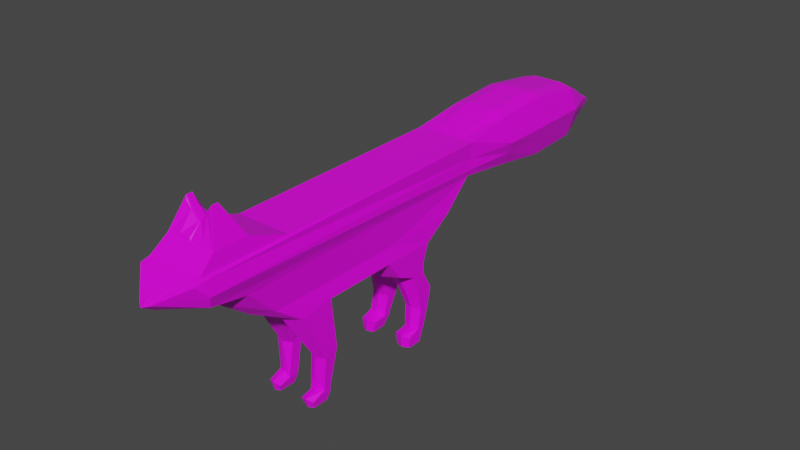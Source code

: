 # Source: Guineu.blend  (saved by Blender 2.80.75; exported with 4.5.12 LTS)
import bpy
from mathutils import Matrix  # noqa: F401  (used for matrix-valued properties, if any)

bpy.ops.wm.read_factory_settings(use_empty=True)
scene = bpy.context.scene
scene.name = 'Scene'

# ---- collections
col_collection = bpy.data.collections.new('Collection'); scene.collection.children.link(col_collection)

# ---- images (referenced by path relative to the original .blend; pixels are not part of the script)
import os
ASSET_DIR = os.environ.get("B2B_ASSET_DIR", "")  # directory of the original .blend (textures are referenced by path, not embedded)
HERE = os.path.dirname(os.path.abspath(__file__))  # packed textures are extracted next to this script under _unpacked/

def load_image(name, relpath, width, height, colorspace="sRGB"):
    """Load a texture the original file referenced (path relative to the .blend, or extracted next to this script)."""
    p = next((c for c in (os.path.join(HERE, relpath), os.path.join(ASSET_DIR, relpath)) if relpath and os.path.exists(c)), "")
    if p:
        img = bpy.data.images.load(p, check_existing=True)
        img.name = name
    else:  # same state as the original file: an image datablock whose file is absent (Cycles renders it pink)
        img = bpy.data.images.new(name, width, height)
        img.source = "FILE"
        img.filepath = "//" + (relpath or name)
    img.colorspace_settings.name = colorspace
    return img
img_textura_guineu000_png = load_image('Textura_Guineu000.png', 'Textura_Guineu000.png', 1024, 1024, 'sRGB')

# ---- materials (node trees are filled in below, after node groups)
mat_material = bpy.data.materials.new('Material')
mat_material.alpha_threshold = 0.0
mat_material.use_transparent_shadow = False
mat_material.line_color = (0.0, 0.0, 0.0, 1.0)

# ---- material node trees
mat_material.use_nodes = True; mat_material.node_tree.nodes.clear()
_N = mat_material.node_tree.nodes; _L = mat_material.node_tree.links
n0 = _N.new('ShaderNodeOutputMaterial'); n0.name = 'Material Output'; n0.location = (300, 300)
n1 = _N.new('ShaderNodeBsdfPrincipled'); n1.name = 'Principled BSDF'; n1.location = (10, 300)
n1.distribution = 'GGX'
n1.subsurface_method = 'BURLEY'
n1.inputs[2].default_value = 0.4
n1.inputs[3].default_value = 1.45
n1.inputs[27].default_value = (0.0, 0.0, 0.0, 1.0)
n1.inputs[28].default_value = 1.0
n2 = _N.new('ShaderNodeTexImage'); n2.name = 'Image Texture'; n2.location = (-315, 265)
n2.image = img_textura_guineu000_png
n2.interpolation = 'Closest'
_L.new(n1.outputs[0], n0.inputs[0])
_L.new(n2.outputs[0], n1.inputs[0])
n0.is_active_output = True

# ---- world
world_world = bpy.data.worlds.new('World'); scene.world = world_world
world_world.use_nodes = True; world_world.node_tree.nodes.clear()
_N = world_world.node_tree.nodes; _L = world_world.node_tree.links
n0 = _N.new('ShaderNodeOutputWorld'); n0.name = 'World Output'; n0.location = (300, 300)
n1 = _N.new('ShaderNodeBackground'); n1.name = 'Background'; n1.location = (10, 300)
n1.inputs[0].default_value = (0.05088, 0.05088, 0.05088, 1.0)
_L.new(n1.outputs[0], n0.inputs[0])
n0.is_active_output = True
world_world.color = (0.05088, 0.05088, 0.05088)
world_world.use_sun_shadow = False
world_world.sun_shadow_jitter_overblur = 0.0

# ---- meshes
me_cube = bpy.data.meshes.new('Cube')
me_cube.from_pydata([(0.1213, -1.288, 0.9231), (0.1145, -1.35, 0.8915), (0.0, -1.339, 0.7714), (0.0, -1.288, 0.7714), (0.2525, 0.9381, 0.03663), (0.2273, -0.9459, 0.0), (0.0, 1.033, 0.0), (0.0, -1.088, 0.0), (0.2186, -1.144, 0.663), (0.1945, -1.427, 0.6778), (0.0, -1.144, 0.663), (0.0, -1.436, 0.663), (0.249, 1.22, 0.4093), (0.04836, -1.839, 0.3871), (0.0, -1.871, 0.3734), (0.2398, -0.8027, 0.5423), (0.1902, -1.555, 0.5651), (0.0, -0.8027, 0.5423), (0.0, -1.583, 0.5423), (0.2549, 1.22, 0.313), (0.006426, -1.77, 0.313), (0.0, -1.785, 0.3178), (0.2513, 0.6879, -0.1281), (0.2513, -0.7242, -0.1611), (0.0, 0.7516, -0.1611), (0.0, -0.7604, -0.1611), (0.2411, 1.2, 0.2642), (0.2411, -1.193, 0.241), (0.0, 1.22, 0.2642), (0.0, -1.361, 0.2069), (0.2592, 1.22, 0.5531), (0.2592, -1.648, 0.5104), (0.0, 1.22, 0.5531), (0.0, -1.648, 0.5104), (0.2273, -0.5434, 0.0), (0.2513, -0.4285, -0.1263), (0.0, -0.4461, -0.1611), (0.2273, 0.2685, 0.0), (0.2513, 0.2133, -0.1244), (0.0, 0.19, -0.1611), (0.2513, -0.3814, -0.5567), (0.2513, -0.5008, -0.6117), (0.09769, -0.4946, -0.6117), (0.09769, -0.3924, -0.5567), (0.2192, -0.4747, -1.0), (0.2192, -0.6104, -1.0), (0.1282, -0.6155, -1.0), (0.1282, -0.4696, -1.0), (0.1114, -0.445, -0.9232), (0.1114, -0.6338, -0.9433), (0.2299, -0.6254, -0.9384), (0.2299, -0.4434, -0.9232), (0.1114, -0.5325, -0.9167), (0.2299, -0.4444, -0.8892), (0.1114, -0.4384, -0.8892), (0.2299, -0.5087, -0.8892), (0.0, 0.6989, -0.2951), (0.2513, 0.6295, -0.2951), (0.2513, 0.3412, -0.2951), (0.0, 0.2691, -0.2951), (0.0, 0.6671, -0.3769), (0.2513, 0.6337, -0.3769), (0.2513, 0.5178, -0.3769), (0.0, 0.4898, -0.3769), (0.09275, 0.7078, -0.704), (0.2513, 0.6914, -0.704), (0.2513, 0.6058, -0.704), (0.09275, 0.6032, -0.704), (0.2513, 0.5743, -0.5404), (0.2513, 0.7241, -0.5404), (0.07781, 0.7449, -0.5404), (0.07781, 0.5452, -0.5404), (0.1099, 0.6463, -0.8728), (0.2513, 0.6397, -0.8728), (0.2513, 0.5731, -0.8728), (0.1099, 0.5791, -0.8929), (0.1264, 0.5847, -1.0), (0.2513, 0.5883, -1.0), (0.2513, 0.4682, -1.0), (0.1264, 0.4604, -1.0), (0.1099, 0.6397, -0.899), (0.1099, 0.4626, -0.9096), (0.2513, 0.6278, -0.899), (0.2513, 0.4619, -0.9128), (0.2486, 1.705, 0.628), (0.3206, 1.705, 0.4093), (1.907e-06, 1.705, 0.6569), (0.2868, 1.705, 0.313), (0.2411, 1.705, 0.2008), (1.907e-06, 1.705, 0.1507), (0.2486, 2.185, 0.657), (0.3206, 2.185, 0.4093), (3.636e-06, 2.185, 0.6859), (0.2939, 2.185, 0.313), (0.2411, 2.185, 0.127), (3.636e-06, 2.185, 0.07682), (0.2411, 2.705, 0.5898), (0.3132, 2.705, 0.4093), (5.364e-06, 2.705, 0.6188), (0.2864, 2.705, 0.3131), (0.2411, 2.705, 0.1468), (5.364e-06, 2.705, 0.09666), (0.1749, 2.98, 0.4418), (0.2222, 2.98, 0.4094), (6.258e-06, 2.98, 0.4707), (0.2065, 2.98, 0.3131), (0.1873, 2.98, 0.2613), (6.258e-06, 2.98, 0.2111), (0.1759, 3.044, 0.402), (0.1809, 3.093, 0.3787), (6.795e-06, 3.044, 0.4219), (6.795e-06, 3.144, 0.3606), (0.18, 3.113, 0.3364), (6.795e-06, 3.164, 0.3364), (0.1748, 3.064, 0.2939), (6.795e-06, 3.1, 0.2843), (0.289, -1.551, 0.4093), (0.2549, -1.528, 0.313), (0.2411, -1.191, 0.2463), (0.2592, -1.559, 0.5212), (0.06063, -1.288, 0.8472), (0.07289, -1.346, 0.8374), (0.1137, -1.088, 0.0), (0.1137, 1.033, 0.0), (0.1093, -1.144, 0.663), (0.02418, -1.855, 0.3802), (0.1199, -0.8027, 0.5423), (0.003213, -1.777, 0.3154), (0.1256, 0.7516, -0.1611), (0.1256, -0.8066, -0.1611), (0.1206, 1.22, 0.2642), (0.1206, -1.361, 0.2069), (0.1296, -1.648, 0.5104), (0.1296, 1.22, 0.5531), (0.1256, -0.4065, -0.1611), (0.1256, 0.19, -0.1611), (0.1745, -0.532, -0.6117), (0.1745, -0.3485, -0.5567), (0.1737, -0.6346, -1.0), (0.1737, -0.4492, -1.0), (0.1707, -0.6521, -0.9232), (0.1707, -0.423, -0.9232), (0.1707, -0.4205, -0.8892), (0.1707, -0.5325, -0.8892), (0.1256, 0.6989, -0.2951), (0.1256, 0.2691, -0.2951), (0.1256, 0.6989, -0.3769), (0.1256, 0.4669, -0.3769), (0.172, 0.7358, -0.704), (0.172, 0.5803, -0.704), (0.1645, 0.5223, -0.5404), (0.1645, 0.778, -0.5404), (0.1806, 0.6743, -0.8728), (0.1806, 0.5562, -0.8728), (0.1888, 0.6127, -1.0), (0.1888, 0.4375, -1.0), (0.1806, 0.4397, -0.899), (0.1806, 0.6677, -0.899), (0.1206, 1.705, 0.1507), (0.1296, 1.705, 0.6569), (0.1206, 2.185, 0.07682), (0.1296, 2.185, 0.6859), (0.1206, 2.705, 0.09666), (0.1259, 2.705, 0.6188), (0.1168, 2.98, 0.2111), (0.1259, 2.98, 0.4707), (0.1403, 3.127, 0.3606), (0.1269, 3.148, 0.3364), (0.1206, 3.084, 0.2843), (0.1296, 3.044, 0.4219), (0.1213, -1.313, 0.9231), (0.0, -1.313, 0.7714), (0.2186, -1.255, 0.663), (0.2398, -1.193, 0.5423), (0.06063, -1.313, 0.8472), (0.1093, -1.429, 0.6786), (0.1195, -1.555, 0.5652), (0.06063, -1.339, 0.8472), (0.1213, -1.339, 0.9231), (0.01719, -1.346, 0.7674), (0.1827, -1.526, 0.5894), (0.01621, -1.43, 0.6797), (0.1214, -1.526, 0.5895), (0.2186, -1.436, 0.663), (0.2398, -1.583, 0.5423), (0.1093, -1.436, 0.663), (0.1199, -1.583, 0.5423)], [], [(172, 170, 178, 183), (124, 120, 0, 8), (175, 121, 179, 181), (174, 171, 2, 177), (129, 122, 7, 25), (128, 123, 4, 22), (35, 34, 5, 23), (126, 124, 8, 15), (173, 172, 183, 184), (117, 116, 13, 20), (130, 28, 89, 158), (127, 125, 14, 21), (30, 15, 173, 184, 31, 119), (133, 126, 15, 30), (132, 186, 18, 33), (131, 127, 21, 29), (118, 117, 20, 27), (4, 26, 118, 27, 5, 34, 37), (123, 130, 26, 4), (122, 131, 29, 7), (125, 132, 33, 14), (19, 26, 88, 87), (116, 119, 31, 13), (134, 35, 40, 137), (38, 37, 34, 35), (22, 4, 37, 38), (134, 36, 39, 135), (129, 25, 42, 136), (35, 23, 41, 40), (138, 46, 47, 139), (51, 50, 45, 44), (141, 51, 44, 139), (140, 49, 46, 138), (143, 52, 49, 140), (142, 53, 51, 141), (53, 55, 50, 51), (40, 41, 55, 53), (137, 40, 53, 142), (136, 42, 52, 143), (145, 59, 63, 147), (128, 22, 57, 144), (22, 38, 58, 57), (135, 39, 59, 145), (69, 68, 66, 65), (57, 58, 62, 61), (144, 57, 61, 146), (151, 69, 65, 148), (150, 71, 67, 149), (147, 63, 71, 150), (146, 61, 69, 151), (61, 62, 68, 69), (148, 65, 73, 152), (149, 67, 75, 153), (65, 66, 74, 73), (155, 79, 76, 154), (157, 82, 77, 154), (156, 81, 79, 155), (82, 83, 78, 77), (73, 74, 83, 82), (153, 75, 81, 156), (152, 73, 82, 157), (87, 88, 94, 93), (158, 89, 95, 160), (30, 12, 85, 84), (133, 30, 84, 159), (12, 19, 87, 85), (160, 95, 101, 162), (91, 93, 99, 97), (84, 85, 91, 90), (159, 84, 90, 161), (85, 87, 93, 91), (97, 99, 105, 103), (163, 96, 102, 165), (93, 94, 100, 99), (90, 91, 97, 96), (161, 90, 96, 163), (165, 102, 108, 169), (102, 103, 109, 108), (162, 101, 107, 164), (99, 100, 106, 105), (96, 97, 103, 102), (167, 166, 109, 112), (168, 167, 112, 114), (166, 169, 108, 109), (103, 105, 112, 109), (164, 107, 115, 168), (105, 106, 114, 112), (76, 79, 81, 75, 80), (64, 72, 80, 75, 67), (70, 64, 67, 71), (71, 63, 60, 70), (47, 46, 49, 52, 42, 43, 54, 48), (36, 43, 42, 25), (12, 30, 119, 116), (26, 19, 117, 118), (19, 12, 116, 117), (106, 164, 168, 114), (111, 110, 169, 166), (115, 113, 167, 168), (113, 111, 166, 167), (100, 162, 164, 106), (104, 165, 169, 110), (92, 161, 163, 98), (98, 163, 165, 104), (86, 159, 161, 92), (94, 160, 162, 100), (32, 133, 159, 86), (88, 158, 160, 94), (72, 152, 157, 80), (74, 153, 156, 83), (83, 156, 155, 78), (80, 157, 154, 76), (78, 155, 154, 77), (66, 149, 153, 74), (64, 148, 152, 72), (60, 146, 151, 70), (62, 147, 150, 68), (68, 150, 149, 66), (70, 151, 148, 64), (56, 144, 146, 60), (38, 135, 145, 58), (24, 128, 144, 56), (58, 145, 147, 62), (41, 136, 143, 55), (43, 137, 142, 54), (54, 142, 141, 48), (55, 143, 140, 50), (50, 140, 138, 45), (48, 141, 139, 47), (45, 138, 139, 44), (23, 129, 136, 41), (35, 134, 135, 38), (36, 134, 137, 43), (13, 31, 132, 125), (5, 27, 131, 122), (6, 28, 130, 123), (27, 20, 127, 131), (31, 184, 186, 132), (32, 17, 126, 133), (20, 13, 125, 127), (26, 130, 158, 88), (17, 10, 124, 126), (16, 180, 182, 176), (24, 6, 123, 128), (23, 5, 122, 129), (170, 174, 177, 178), (9, 1, 121, 175), (10, 3, 120, 124), (0, 120, 174, 170), (15, 8, 172, 173), (120, 3, 171, 174), (8, 0, 170, 172), (11, 18, 186, 185), (179, 121, 177, 2), (1, 9, 183, 178), (181, 179, 2, 11), (175, 181, 11, 185), (121, 1, 178, 177), (9, 175, 185, 183), (180, 16, 184, 183), (182, 180, 183, 185), (16, 176, 186, 184), (176, 182, 185, 186)])
_uv = me_cube.uv_layers.new(name='UVMap')
_uv.uv.foreach_set('vector', [0.1867, 0.8835, 0.1867, 0.8835, 0.1867, 0.8835, 0.1867, 0.8835, 0.1976, 0.8773, 0.1976, 0.8773, 0.1976, 0.8773, 0.1976, 0.8773, 0.4394, 0.9006, 0.4394, 0.9006, 0.4394, 0.9006, 0.4394, 0.9006, 0.1867, 0.8835, 0.1867, 0.8835, 0.1867, 0.8835, 0.1867, 0.8835, 0.3449, 0.837, 0.3449, 0.837, 0.3449, 0.837, 0.3449, 0.837, 0.1774, 0.8262, 0.1774, 0.8262, 0.1774, 0.8262, 0.1774, 0.8262, 0.1774, 0.8262, 0.1774, 0.8262, 0.1774, 0.8262, 0.1774, 0.8262, 0.1774, 0.8262, 0.1774, 0.8262, 0.1774, 0.8262, 0.1774, 0.8262, 0.1774, 0.8262, 0.1774, 0.8262, 0.1774, 0.8262, 0.1774, 0.8262, 0.3884, 0.7852, 0.3884, 0.7852, 0.3884, 0.7852, 0.3884, 0.7852, 0.1774, 0.8262, 0.1774, 0.8262, 0.1774, 0.8262, 0.1774, 0.8262, 0.5668, 0.8442, 0.5668, 0.8442, 0.5668, 0.8442, 0.5668, 0.8442, 0.1774, 0.8262, 0.1774, 0.8262, 0.1774, 0.8262, 0.1774, 0.8262, 0.1774, 0.8262, 0.1774, 0.8262, 0.1774, 0.8262, 0.1774, 0.8262, 0.1774, 0.8262, 0.1774, 0.8262, 0.1774, 0.8262, 0.1774, 0.8262, 0.1774, 0.8262, 0.1774, 0.8262, 0.3649, 0.9199, 0.3649, 0.9199, 0.3649, 0.9199, 0.3649, 0.9199, 0.4333, 0.8704, 0.4333, 0.8704, 0.4333, 0.8704, 0.4333, 0.8704, 0.1774, 0.8262, 0.1774, 0.8262, 0.1774, 0.8262, 0.1774, 0.8262, 0.1774, 0.8262, 0.1774, 0.8262, 0.1774, 0.8262, 0.1774, 0.8262, 0.1774, 0.8262, 0.1774, 0.8262, 0.1774, 0.8262, 0.3449, 0.837, 0.3449, 0.837, 0.3449, 0.837, 0.3449, 0.837, 0.1774, 0.8262, 0.1774, 0.8262, 0.1774, 0.8262, 0.1774, 0.8262, 0.1774, 0.8262, 0.1774, 0.8262, 0.1774, 0.8262, 0.1774, 0.8262, 0.1512, 0.8208, 0.1512, 0.8208, 0.1512, 0.8208, 0.1512, 0.8208, 0.1493, 0.8368, 0.1493, 0.8368, 0.1493, 0.8368, 0.1493, 0.8368, 0.1774, 0.8262, 0.1774, 0.8262, 0.1774, 0.8262, 0.1774, 0.8262, 0.1774, 0.8262, 0.1774, 0.8262, 0.1774, 0.8262, 0.1774, 0.8262, 0.365, 0.8293, 0.365, 0.8293, 0.365, 0.8293, 0.365, 0.8293, 0.1044, 0.8661, 0.1044, 0.8661, 0.1044, 0.8661, 0.1044, 0.8661, 0.1044, 0.8661, 0.1044, 0.8661, 0.1044, 0.8661, 0.1044, 0.8661, 0.861, 0.8906, 0.861, 0.8906, 0.861, 0.8906, 0.861, 0.8906, 0.8903, 0.877, 0.8903, 0.877, 0.8903, 0.877, 0.8903, 0.877, 0.9352, 0.8477, 0.9352, 0.8477, 0.9352, 0.8477, 0.9352, 0.8477, 0.8903, 0.877, 0.8903, 0.877, 0.8903, 0.877, 0.8903, 0.877, 0.8903, 0.877, 0.8903, 0.877, 0.8903, 0.877, 0.8903, 0.877, 0.9352, 0.8477, 0.9352, 0.8477, 0.9352, 0.8477, 0.9352, 0.8477, 0.8903, 0.877, 0.8903, 0.877, 0.8903, 0.877, 0.8903, 0.877, 0.8903, 0.877, 0.8903, 0.877, 0.8903, 0.877, 0.8903, 0.877, 0.9352, 0.8477, 0.9352, 0.8477, 0.9352, 0.8477, 0.9352, 0.8477, 0.8903, 0.877, 0.8903, 0.877, 0.8903, 0.877, 0.8903, 0.877, 0.172, 0.8598, 0.172, 0.8598, 0.172, 0.8598, 0.172, 0.8598, 0.1837, 0.8364, 0.1837, 0.8364, 0.1837, 0.8364, 0.1837, 0.8364, 0.1837, 0.8364, 0.1837, 0.8364, 0.1837, 0.8364, 0.1837, 0.8364, 0.172, 0.8598, 0.172, 0.8598, 0.172, 0.8598, 0.172, 0.8598, 0.8767, 0.793, 0.8767, 0.793, 0.8767, 0.793, 0.8767, 0.793, 0.1837, 0.8364, 0.1837, 0.8364, 0.1837, 0.8364, 0.1837, 0.8364, 0.1837, 0.8364, 0.1837, 0.8364, 0.1837, 0.8364, 0.1837, 0.8364, 0.8767, 0.793, 0.8767, 0.793, 0.8767, 0.793, 0.8767, 0.793, 0.8649, 0.8164, 0.8649, 0.8164, 0.8649, 0.8164, 0.8649, 0.8164, 0.172, 0.8598, 0.172, 0.8598, 0.172, 0.8598, 0.172, 0.8598, 0.1837, 0.8364, 0.1837, 0.8364, 0.1837, 0.8364, 0.1837, 0.8364, 0.1837, 0.8364, 0.1837, 0.8364, 0.1837, 0.8364, 0.1837, 0.8364, 0.8767, 0.793, 0.8767, 0.793, 0.8767, 0.793, 0.8767, 0.793, 0.8649, 0.8164, 0.8649, 0.8164, 0.8649, 0.8164, 0.8649, 0.8164, 0.8767, 0.793, 0.8767, 0.793, 0.8767, 0.793, 0.8767, 0.793, 0.8337, 0.8027, 0.8337, 0.8027, 0.8337, 0.8027, 0.8337, 0.8027, 0.8767, 0.793, 0.8767, 0.793, 0.8767, 0.793, 0.8767, 0.793, 0.8649, 0.8164, 0.8649, 0.8164, 0.8649, 0.8164, 0.8649, 0.8164, 0.8767, 0.793, 0.8767, 0.793, 0.8767, 0.793, 0.8767, 0.793, 0.8767, 0.793, 0.8767, 0.793, 0.8767, 0.793, 0.8767, 0.793, 0.8649, 0.8164, 0.8649, 0.8164, 0.8649, 0.8164, 0.8649, 0.8164, 0.8767, 0.793, 0.8767, 0.793, 0.8767, 0.793, 0.8767, 0.793, 0.1774, 0.8262, 0.1774, 0.8262, 0.1774, 0.8262, 0.1774, 0.8262, 0.1774, 0.8262, 0.1774, 0.8262, 0.1774, 0.8262, 0.1774, 0.8262, 0.1774, 0.8262, 0.1774, 0.8262, 0.1774, 0.8262, 0.1774, 0.8262, 0.1774, 0.8262, 0.1774, 0.8262, 0.1774, 0.8262, 0.1774, 0.8262, 0.1774, 0.8262, 0.1774, 0.8262, 0.1774, 0.8262, 0.1774, 0.8262, 0.3278, 0.9269, 0.3278, 0.9269, 0.3278, 0.9269, 0.3278, 0.9269, 0.3278, 0.9269, 0.3278, 0.9269, 0.3278, 0.9269, 0.3278, 0.9269, 0.1774, 0.8262, 0.1774, 0.8262, 0.1774, 0.8262, 0.1774, 0.8262, 0.1774, 0.8262, 0.1774, 0.8262, 0.1774, 0.8262, 0.1774, 0.8262, 0.1774, 0.8262, 0.1774, 0.8262, 0.1774, 0.8262, 0.1774, 0.8262, 0.3278, 0.9269, 0.3278, 0.9269, 0.3278, 0.9269, 0.3278, 0.9269, 0.3278, 0.9269, 0.3278, 0.9269, 0.3278, 0.9269, 0.3278, 0.9269, 0.3278, 0.9269, 0.3278, 0.9269, 0.3278, 0.9269, 0.3278, 0.9269, 0.3278, 0.9269, 0.3278, 0.9269, 0.3278, 0.9269, 0.3278, 0.9269, 0.3278, 0.9269, 0.3278, 0.9269, 0.3278, 0.9269, 0.3278, 0.9269, 0.3278, 0.9269, 0.3278, 0.9269, 0.3278, 0.9269, 0.3278, 0.9269, 0.3278, 0.9269, 0.3278, 0.9269, 0.3278, 0.9269, 0.3278, 0.9269, 0.3278, 0.9269, 0.3278, 0.9269, 0.3278, 0.9269, 0.3278, 0.9269, 0.3278, 0.9269, 0.3278, 0.9269, 0.3278, 0.9269, 0.3278, 0.9269, 0.3278, 0.9269, 0.3278, 0.9269, 0.3278, 0.9269, 0.3278, 0.9269, 0.3278, 0.9269, 0.3278, 0.9269, 0.3278, 0.9269, 0.3278, 0.9269, 0.3278, 0.9269, 0.3278, 0.9269, 0.3278, 0.9269, 0.3278, 0.9269, 0.3278, 0.9269, 0.3278, 0.9269, 0.3278, 0.9269, 0.3278, 0.9269, 0.3278, 0.9269, 0.3278, 0.9269, 0.3278, 0.9269, 0.3278, 0.9269, 0.3278, 0.9269, 0.3278, 0.9269, 0.3278, 0.9269, 0.3278, 0.9269, 0.3278, 0.9269, 0.3278, 0.9269, 0.3278, 0.9269, 0.3278, 0.9269, 0.8337, 0.8027, 0.8337, 0.8027, 0.8337, 0.8027, 0.8337, 0.8027, 0.8337, 0.8027, 0.8337, 0.8027, 0.8337, 0.8027, 0.8337, 0.8027, 0.8337, 0.8027, 0.8337, 0.8027, 0.8337, 0.8027, 0.8337, 0.8027, 0.8337, 0.8027, 0.8337, 0.8027, 0.1407, 0.8461, 0.1407, 0.8461, 0.1407, 0.8461, 0.1407, 0.8461, 0.9352, 0.8477, 0.9352, 0.8477, 0.9352, 0.8477, 0.9352, 0.8477, 0.9352, 0.8477, 0.9352, 0.8477, 0.9352, 0.8477, 0.9352, 0.8477, 0.1493, 0.8368, 0.1493, 0.8368, 0.1493, 0.8368, 0.1493, 0.8368, 0.1774, 0.8262, 0.1774, 0.8262, 0.1774, 0.8262, 0.1774, 0.8262, 0.1774, 0.8262, 0.1774, 0.8262, 0.1774, 0.8262, 0.1774, 0.8262, 0.1774, 0.8262, 0.1774, 0.8262, 0.1774, 0.8262, 0.1774, 0.8262, 0.3278, 0.9269, 0.3278, 0.9269, 0.3278, 0.9269, 0.3278, 0.9269, 0.3278, 0.9269, 0.3278, 0.9269, 0.3278, 0.9269, 0.3278, 0.9269, 0.3278, 0.9269, 0.3278, 0.9269, 0.3278, 0.9269, 0.3278, 0.9269, 0.3278, 0.9269, 0.3278, 0.9269, 0.3278, 0.9269, 0.3278, 0.9269, 0.3278, 0.9269, 0.3278, 0.9269, 0.3278, 0.9269, 0.3278, 0.9269, 0.3278, 0.9269, 0.3278, 0.9269, 0.3278, 0.9269, 0.3278, 0.9269, 0.3278, 0.9269, 0.3278, 0.9269, 0.3278, 0.9269, 0.3278, 0.9269, 0.3278, 0.9269, 0.3278, 0.9269, 0.3278, 0.9269, 0.3278, 0.9269, 0.1774, 0.8262, 0.1774, 0.8262, 0.1774, 0.8262, 0.1774, 0.8262, 0.3278, 0.9269, 0.3278, 0.9269, 0.3278, 0.9269, 0.3278, 0.9269, 0.1774, 0.8262, 0.1774, 0.8262, 0.1774, 0.8262, 0.1774, 0.8262, 0.1774, 0.8262, 0.1774, 0.8262, 0.1774, 0.8262, 0.1774, 0.8262, 0.8337, 0.8027, 0.8337, 0.8027, 0.8337, 0.8027, 0.8337, 0.8027, 0.8649, 0.8164, 0.8649, 0.8164, 0.8649, 0.8164, 0.8649, 0.8164, 0.8649, 0.8164, 0.8649, 0.8164, 0.8649, 0.8164, 0.8649, 0.8164, 0.8337, 0.8027, 0.8337, 0.8027, 0.8337, 0.8027, 0.8337, 0.8027, 0.8337, 0.8027, 0.8337, 0.8027, 0.8337, 0.8027, 0.8337, 0.8027, 0.8649, 0.8164, 0.8649, 0.8164, 0.8649, 0.8164, 0.8649, 0.8164, 0.8337, 0.8027, 0.8337, 0.8027, 0.8337, 0.8027, 0.8337, 0.8027, 0.1407, 0.8481, 0.1407, 0.8481, 0.1407, 0.8481, 0.1407, 0.8481, 0.172, 0.8598, 0.172, 0.8598, 0.172, 0.8598, 0.172, 0.8598, 0.8649, 0.8164, 0.8649, 0.8164, 0.8649, 0.8164, 0.8649, 0.8164, 0.8337, 0.8027, 0.8337, 0.8027, 0.8337, 0.8027, 0.8337, 0.8027, 0.1407, 0.8461, 0.1407, 0.8461, 0.1407, 0.8461, 0.1407, 0.8461, 0.172, 0.8598, 0.172, 0.8598, 0.172, 0.8598, 0.172, 0.8598, 0.1407, 0.8461, 0.1407, 0.8461, 0.1407, 0.8461, 0.1407, 0.8461, 0.172, 0.8598, 0.172, 0.8598, 0.172, 0.8598, 0.172, 0.8598, 0.8903, 0.877, 0.8903, 0.877, 0.8903, 0.877, 0.8903, 0.877, 0.9352, 0.8477, 0.9352, 0.8477, 0.9352, 0.8477, 0.9352, 0.8477, 0.9352, 0.8477, 0.9352, 0.8477, 0.9352, 0.8477, 0.9352, 0.8477, 0.8903, 0.877, 0.8903, 0.877, 0.8903, 0.877, 0.8903, 0.877, 0.8903, 0.877, 0.8903, 0.877, 0.8903, 0.877, 0.8903, 0.877, 0.9352, 0.8477, 0.9352, 0.8477, 0.9352, 0.8477, 0.9352, 0.8477, 0.861, 0.8906, 0.861, 0.8906, 0.861, 0.8906, 0.861, 0.8906, 0.1044, 0.8661, 0.1044, 0.8661, 0.1044, 0.8661, 0.1044, 0.8661, 0.1774, 0.8262, 0.1774, 0.8262, 0.1774, 0.8262, 0.1774, 0.8262, 0.1493, 0.8368, 0.1493, 0.8368, 0.1493, 0.8368, 0.1493, 0.8368, 0.1774, 0.8262, 0.1774, 0.8262, 0.1774, 0.8262, 0.1774, 0.8262, 3.436, 0.3022, 3.436, 0.3022, 3.436, 0.3022, 3.436, 0.3022, 0.1774, 0.8262, 0.1774, 0.8262, 0.1774, 0.8262, 0.1774, 0.8262, -1.058, 1.134, -1.058, 1.134, -1.058, 1.134, -1.058, 1.134, 0.1774, 0.8262, 0.1774, 0.8262, 0.1774, 0.8262, 0.1774, 0.8262, 0.1774, 0.8262, 0.1774, 0.8262, 0.1774, 0.8262, 0.1774, 0.8262, 0.5668, 0.8442, 0.5668, 0.8442, 0.5668, 0.8442, 0.5668, 0.8442, 0.1774, 0.8262, 0.1774, 0.8262, 0.1774, 0.8262, 0.1774, 0.8262, 0.1774, 0.8262, 0.1774, 0.8262, 0.1774, 0.8262, 0.1774, 0.8262, 0.6766, 0.8355, 0.6766, 0.8355, 0.6766, 0.8355, 0.6766, 0.8355, 0.1774, 0.8262, 0.1774, 0.8262, 0.1774, 0.8262, 0.1774, 0.8262, 3.394, 0.2883, 3.394, 0.2883, 3.394, 0.2883, 3.394, 0.2883, 0.1867, 0.8835, 0.1867, 0.8835, 0.1867, 0.8835, 0.1867, 0.8835, 0.4394, 0.9006, 0.4394, 0.9006, 0.4394, 0.9006, 0.4394, 0.9006, 0.1976, 0.8773, 0.1976, 0.8773, 0.1976, 0.8773, 0.1976, 0.8773, 0.1867, 0.8835, 0.1867, 0.8835, 0.1867, 0.8835, 0.1867, 0.8835, 0.1774, 0.8262, 0.1774, 0.8262, 0.1774, 0.8262, 0.1774, 0.8262, 0.1867, 0.8835, 0.1867, 0.8835, 0.1867, 0.8835, 0.1867, 0.8835, 0.1976, 0.8773, 0.1976, 0.8773, 0.1976, 0.8773, 0.1976, 0.8773, 0.1278, 0.8502, 0.1278, 0.8502, 0.1278, 0.8502, 0.1278, 0.8502, 0.937, 0.8587, 0.937, 0.8587, 0.937, 0.8587, 0.937, 0.8587, 0.937, 0.8587, 0.937, 0.8587, 0.937, 0.8587, 0.937, 0.8587, 0.937, 0.8587, 0.937, 0.8587, 0.937, 0.8587, 0.937, 0.8587, 0.937, 0.8587, 0.937, 0.8587, 0.937, 0.8587, 0.937, 0.8587, 0.937, 0.8587, 0.937, 0.8587, 0.937, 0.8587, 0.937, 0.8587, 0.937, 0.8587, 0.937, 0.8587, 0.937, 0.8587, 0.937, 0.8587, 0.1774, 0.8262, 0.1774, 0.8262, 0.1774, 0.8262, 0.1774, 0.8262, 0.1774, 0.8262, 0.1774, 0.8262, 0.1774, 0.8262, 0.1774, 0.8262, 0.1774, 0.8262, 0.1774, 0.8262, 0.1774, 0.8262, 0.1774, 0.8262, 0.1774, 0.8262, 0.1774, 0.8262, 0.1774, 0.8262, 0.1774, 0.8262])
me_cube.materials.append(mat_material)
me_cube.use_remesh_preserve_volume = False
me_cube.use_remesh_preserve_attributes = False
me_cube.use_mirror_vertex_groups = False
me_cube.update()

# ---- objects
ob_cube = bpy.data.objects.new('Cube', me_cube)
ob_empty = bpy.data.objects.new('Empty', None)
ob_empty_001 = bpy.data.objects.new('Empty.001', None)

# ---- transforms, parenting, visibility, modifiers, constraints
ob_cube.location = (0.0, 0.0, 1.0)
ob_cube.lock_rotations_4d = False
ob_cube.empty_display_type = 'ARROWS'
ob_cube.lineart.crease_threshold = 0.0
_m = ob_cube.modifiers.new('Mirror', 'MIRROR')
ob_empty.location = (-0.06007, 8.03, 1.044)
ob_empty.rotation_euler = (1.571, -0.0, -0.0)
ob_empty.scale = (0.4775, 0.4775, 0.4775)
ob_empty.empty_display_type = 'IMAGE'
ob_empty.empty_display_size = 5.0
ob_empty.lineart.crease_threshold = 0.0
ob_empty_001.location = (-7.797, 0.5456, 1.027)
ob_empty_001.rotation_euler = (1.571, -0.0, 1.571)
ob_empty_001.scale = (-1.119, 1.119, 1.119)
ob_empty_001.empty_display_type = 'IMAGE'
ob_empty_001.empty_display_size = 5.0
ob_empty_001.lineart.crease_threshold = 0.0

# ---- collection membership
col_collection.objects.link(ob_cube)
col_collection.objects.link(ob_empty)
col_collection.objects.link(ob_empty_001)

# ---- scene / render settings (as saved in the file)
scene.frame_start = 1; scene.frame_end = 250; scene.frame_set(67)
scene.render.engine = 'BLENDER_EEVEE_NEXT'
scene.cycles.use_denoising = False
scene.cycles.samples = 128
scene.cycles.sampling_pattern = 'TABULATED_SOBOL'
scene.cycles.use_adaptive_sampling = False
scene.cycles.use_light_tree = False
scene.view_settings.view_transform = 'Filmic'
bpy.context.view_layer.update()

# ---- added for rendering (the .blend has no active camera and no usable light): camera, sun
cam_auto = bpy.data.cameras.new('AutoCamera')
cam_auto.lens = 50.0
cam_auto.sensor_width = 36.0
cam_auto.clip_end = 1000.0
ob_auto_camera = bpy.data.objects.new('AutoCamera', cam_auto)
scene.collection.objects.link(ob_auto_camera)
ob_auto_camera.location = (5.02208, -5.3802, 4.9792)
ob_auto_camera.rotation_euler = (1.09748, -7.21219e-08, 0.694738)
scene.camera = ob_auto_camera
light_auto_sun = bpy.data.lights.new('AutoSun', 'SUN')
light_auto_sun.energy = 3.0
light_auto_sun.angle = 0.0523599
ob_auto_sun = bpy.data.objects.new('AutoSun', light_auto_sun)
scene.collection.objects.link(ob_auto_sun)
ob_auto_sun.rotation_euler = (0.872665, 0.174533, 0.523599)
bpy.context.view_layer.update()
